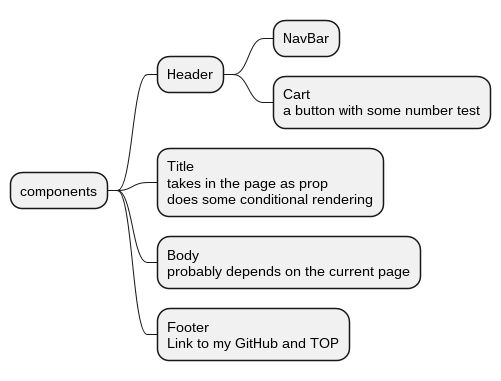

The diagram above was rendered by PlantUML. Its source (embedded in the PNG):
@startmindmap
+ components
++ Header
+++ NavBar
***:Cart
a button with some number test;

**:Title
takes in the page as prop
does some conditional rendering;

**:Body
probably depends on the current page;

**:Footer
Link to my GitHub and TOP;

@endmindmap